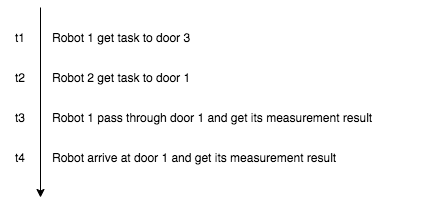

The diagram above was exported from draw.io. Its source (the exported page's mxGraphModel, read from the mxfile embedded in the PNG):
<mxGraphModel dx="640" dy="396" grid="1" gridSize="10" guides="1" tooltips="1" connect="1" arrows="1" fold="1" page="1" pageScale="1" pageWidth="827" pageHeight="1169" math="0" shadow="0">
  <root>
    <mxCell id="0" />
    <mxCell id="1" parent="0" />
    <mxCell id="2" value="" style="endArrow=classic;html=1;" edge="1" parent="1">
      <mxGeometry width="50" height="50" relative="1" as="geometry">
        <mxPoint x="380" y="150" as="sourcePoint" />
        <mxPoint x="380" y="340" as="targetPoint" />
      </mxGeometry>
    </mxCell>
    <mxCell id="3" value="Robot 1 get task to door 3" style="text;html=1;strokeColor=none;fillColor=none;align=left;verticalAlign=middle;whiteSpace=wrap;rounded=0;" vertex="1" parent="1">
      <mxGeometry x="390" y="170" width="200" height="20" as="geometry" />
    </mxCell>
    <mxCell id="4" value="Robot 2 get task to door 1" style="text;html=1;strokeColor=none;fillColor=none;align=left;verticalAlign=middle;whiteSpace=wrap;rounded=0;" vertex="1" parent="1">
      <mxGeometry x="390" y="210" width="200" height="20" as="geometry" />
    </mxCell>
    <mxCell id="5" value="Robot 1 pass through door 1 and get its measurement result" style="text;html=1;strokeColor=none;fillColor=none;align=left;verticalAlign=middle;whiteSpace=wrap;rounded=0;" vertex="1" parent="1">
      <mxGeometry x="390" y="250" width="370" height="20" as="geometry" />
    </mxCell>
    <mxCell id="6" value="Robot&amp;nbsp;arrive at door 1 and get its measurement result" style="text;html=1;strokeColor=none;fillColor=none;align=left;verticalAlign=middle;whiteSpace=wrap;rounded=0;" vertex="1" parent="1">
      <mxGeometry x="390" y="290" width="370" height="20" as="geometry" />
    </mxCell>
    <mxCell id="8" value="t1" style="text;html=1;strokeColor=none;fillColor=none;align=center;verticalAlign=middle;whiteSpace=wrap;rounded=0;" vertex="1" parent="1">
      <mxGeometry x="340" y="170" width="40" height="20" as="geometry" />
    </mxCell>
    <mxCell id="9" value="t2" style="text;html=1;strokeColor=none;fillColor=none;align=center;verticalAlign=middle;whiteSpace=wrap;rounded=0;" vertex="1" parent="1">
      <mxGeometry x="340" y="210" width="40" height="20" as="geometry" />
    </mxCell>
    <mxCell id="10" value="t3" style="text;html=1;strokeColor=none;fillColor=none;align=center;verticalAlign=middle;whiteSpace=wrap;rounded=0;" vertex="1" parent="1">
      <mxGeometry x="340" y="250" width="40" height="20" as="geometry" />
    </mxCell>
    <mxCell id="11" value="t4" style="text;html=1;strokeColor=none;fillColor=none;align=center;verticalAlign=middle;whiteSpace=wrap;rounded=0;" vertex="1" parent="1">
      <mxGeometry x="340" y="290" width="40" height="20" as="geometry" />
    </mxCell>
  </root>
</mxGraphModel>